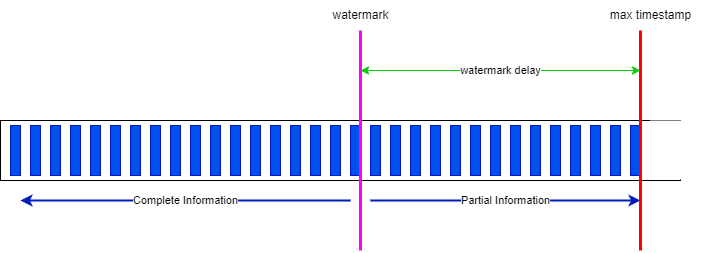

The diagram above was exported from draw.io. Its source (the exported page's mxGraphModel, read from the mxfile embedded in the PNG):
<mxGraphModel dx="561" dy="1455" grid="1" gridSize="10" guides="1" tooltips="1" connect="1" arrows="1" fold="1" page="1" pageScale="1" pageWidth="850" pageHeight="1100" math="0" shadow="0">
  <root>
    <mxCell id="0" />
    <mxCell id="1" parent="0" />
    <mxCell id="2" value="" style="rounded=0;whiteSpace=wrap;html=1;" parent="1" vertex="1">
      <mxGeometry x="40" y="30" width="680" height="60" as="geometry" />
    </mxCell>
    <mxCell id="3" value="" style="rounded=0;whiteSpace=wrap;html=1;fillColor=#0050ef;fontColor=#ffffff;strokeColor=#001DBC;" parent="1" vertex="1">
      <mxGeometry x="50" y="35" width="10" height="50" as="geometry" />
    </mxCell>
    <mxCell id="4" value="" style="rounded=0;whiteSpace=wrap;html=1;fillColor=#0050ef;fontColor=#ffffff;strokeColor=#001DBC;" parent="1" vertex="1">
      <mxGeometry x="70" y="35" width="10" height="50" as="geometry" />
    </mxCell>
    <mxCell id="5" value="" style="rounded=0;whiteSpace=wrap;html=1;fillColor=#0050ef;fontColor=#ffffff;strokeColor=#001DBC;" parent="1" vertex="1">
      <mxGeometry x="90" y="35" width="10" height="50" as="geometry" />
    </mxCell>
    <mxCell id="6" value="" style="rounded=0;whiteSpace=wrap;html=1;fillColor=#0050ef;fontColor=#ffffff;strokeColor=#001DBC;" parent="1" vertex="1">
      <mxGeometry x="110" y="35" width="10" height="50" as="geometry" />
    </mxCell>
    <mxCell id="7" value="" style="rounded=0;whiteSpace=wrap;html=1;fillColor=#0050ef;fontColor=#ffffff;strokeColor=#001DBC;" parent="1" vertex="1">
      <mxGeometry x="130" y="35" width="10" height="50" as="geometry" />
    </mxCell>
    <mxCell id="8" value="" style="rounded=0;whiteSpace=wrap;html=1;fillColor=#0050ef;fontColor=#ffffff;strokeColor=#001DBC;" parent="1" vertex="1">
      <mxGeometry x="150" y="35" width="10" height="50" as="geometry" />
    </mxCell>
    <mxCell id="9" value="" style="rounded=0;whiteSpace=wrap;html=1;fillColor=#0050ef;fontColor=#ffffff;strokeColor=#001DBC;" parent="1" vertex="1">
      <mxGeometry x="170" y="35" width="10" height="50" as="geometry" />
    </mxCell>
    <mxCell id="10" value="" style="rounded=0;whiteSpace=wrap;html=1;fillColor=#0050ef;fontColor=#ffffff;strokeColor=#001DBC;" parent="1" vertex="1">
      <mxGeometry x="190" y="35" width="10" height="50" as="geometry" />
    </mxCell>
    <mxCell id="11" value="" style="rounded=0;whiteSpace=wrap;html=1;fillColor=#0050ef;fontColor=#ffffff;strokeColor=#001DBC;" parent="1" vertex="1">
      <mxGeometry x="210" y="35" width="10" height="50" as="geometry" />
    </mxCell>
    <mxCell id="12" value="" style="rounded=0;whiteSpace=wrap;html=1;fillColor=#0050ef;fontColor=#ffffff;strokeColor=#001DBC;" parent="1" vertex="1">
      <mxGeometry x="230" y="35" width="10" height="50" as="geometry" />
    </mxCell>
    <mxCell id="13" value="" style="rounded=0;whiteSpace=wrap;html=1;fillColor=#0050ef;fontColor=#ffffff;strokeColor=#001DBC;" parent="1" vertex="1">
      <mxGeometry x="250" y="35" width="10" height="50" as="geometry" />
    </mxCell>
    <mxCell id="14" value="" style="rounded=0;whiteSpace=wrap;html=1;fillColor=#0050ef;fontColor=#ffffff;strokeColor=#001DBC;" parent="1" vertex="1">
      <mxGeometry x="270" y="35" width="10" height="50" as="geometry" />
    </mxCell>
    <mxCell id="15" value="" style="rounded=0;whiteSpace=wrap;html=1;fillColor=#0050ef;fontColor=#ffffff;strokeColor=#001DBC;" parent="1" vertex="1">
      <mxGeometry x="290" y="35" width="10" height="50" as="geometry" />
    </mxCell>
    <mxCell id="16" value="" style="rounded=0;whiteSpace=wrap;html=1;fillColor=#0050ef;fontColor=#ffffff;strokeColor=#001DBC;" parent="1" vertex="1">
      <mxGeometry x="310" y="35" width="10" height="50" as="geometry" />
    </mxCell>
    <mxCell id="17" value="" style="rounded=0;whiteSpace=wrap;html=1;fillColor=#0050ef;fontColor=#ffffff;strokeColor=#001DBC;" parent="1" vertex="1">
      <mxGeometry x="330" y="35" width="10" height="50" as="geometry" />
    </mxCell>
    <mxCell id="18" value="" style="rounded=0;whiteSpace=wrap;html=1;fillColor=#0050ef;fontColor=#ffffff;strokeColor=#001DBC;" parent="1" vertex="1">
      <mxGeometry x="350" y="35" width="10" height="50" as="geometry" />
    </mxCell>
    <mxCell id="19" value="" style="rounded=0;whiteSpace=wrap;html=1;fillColor=#0050ef;fontColor=#ffffff;strokeColor=#001DBC;" parent="1" vertex="1">
      <mxGeometry x="370" y="35" width="10" height="50" as="geometry" />
    </mxCell>
    <mxCell id="20" value="" style="rounded=0;whiteSpace=wrap;html=1;fillColor=#0050ef;fontColor=#ffffff;strokeColor=#001DBC;" parent="1" vertex="1">
      <mxGeometry x="390" y="35" width="10" height="50" as="geometry" />
    </mxCell>
    <mxCell id="21" value="" style="rounded=0;whiteSpace=wrap;html=1;fillColor=#0050ef;fontColor=#ffffff;strokeColor=#001DBC;" parent="1" vertex="1">
      <mxGeometry x="410" y="35" width="10" height="50" as="geometry" />
    </mxCell>
    <mxCell id="22" value="" style="rounded=0;whiteSpace=wrap;html=1;fillColor=#0050ef;fontColor=#ffffff;strokeColor=#001DBC;" parent="1" vertex="1">
      <mxGeometry x="430" y="35" width="10" height="50" as="geometry" />
    </mxCell>
    <mxCell id="23" value="" style="rounded=0;whiteSpace=wrap;html=1;fillColor=#0050ef;fontColor=#ffffff;strokeColor=#001DBC;" parent="1" vertex="1">
      <mxGeometry x="450" y="35" width="10" height="50" as="geometry" />
    </mxCell>
    <mxCell id="24" value="" style="rounded=0;whiteSpace=wrap;html=1;fillColor=#0050ef;fontColor=#ffffff;strokeColor=#001DBC;" parent="1" vertex="1">
      <mxGeometry x="470" y="35" width="10" height="50" as="geometry" />
    </mxCell>
    <mxCell id="25" value="" style="rounded=0;whiteSpace=wrap;html=1;fillColor=#0050ef;fontColor=#ffffff;strokeColor=#001DBC;" parent="1" vertex="1">
      <mxGeometry x="490" y="35" width="10" height="50" as="geometry" />
    </mxCell>
    <mxCell id="26" value="" style="rounded=0;whiteSpace=wrap;html=1;fillColor=#0050ef;fontColor=#ffffff;strokeColor=#001DBC;" parent="1" vertex="1">
      <mxGeometry x="510" y="35" width="10" height="50" as="geometry" />
    </mxCell>
    <mxCell id="27" value="" style="rounded=0;whiteSpace=wrap;html=1;fillColor=#0050ef;fontColor=#ffffff;strokeColor=#001DBC;" parent="1" vertex="1">
      <mxGeometry x="530" y="35" width="10" height="50" as="geometry" />
    </mxCell>
    <mxCell id="28" value="" style="rounded=0;whiteSpace=wrap;html=1;fillColor=#0050ef;fontColor=#ffffff;strokeColor=#001DBC;" parent="1" vertex="1">
      <mxGeometry x="550" y="35" width="10" height="50" as="geometry" />
    </mxCell>
    <mxCell id="29" value="" style="rounded=0;whiteSpace=wrap;html=1;fillColor=#0050ef;fontColor=#ffffff;strokeColor=#001DBC;" parent="1" vertex="1">
      <mxGeometry x="570" y="35" width="10" height="50" as="geometry" />
    </mxCell>
    <mxCell id="30" value="" style="rounded=0;whiteSpace=wrap;html=1;fillColor=#0050ef;fontColor=#ffffff;strokeColor=#001DBC;" parent="1" vertex="1">
      <mxGeometry x="590" y="35" width="10" height="50" as="geometry" />
    </mxCell>
    <mxCell id="31" value="" style="rounded=0;whiteSpace=wrap;html=1;fillColor=#0050ef;fontColor=#ffffff;strokeColor=#001DBC;" parent="1" vertex="1">
      <mxGeometry x="610" y="35" width="10" height="50" as="geometry" />
    </mxCell>
    <mxCell id="32" value="" style="rounded=0;whiteSpace=wrap;html=1;fillColor=#0050ef;fontColor=#ffffff;strokeColor=#001DBC;" parent="1" vertex="1">
      <mxGeometry x="630" y="35" width="10" height="50" as="geometry" />
    </mxCell>
    <mxCell id="33" value="" style="rounded=0;whiteSpace=wrap;html=1;fillColor=#0050ef;fontColor=#ffffff;strokeColor=#001DBC;" parent="1" vertex="1">
      <mxGeometry x="650" y="35" width="10" height="50" as="geometry" />
    </mxCell>
    <mxCell id="34" value="" style="rounded=0;whiteSpace=wrap;html=1;fillColor=#0050ef;fontColor=#ffffff;strokeColor=#001DBC;" parent="1" vertex="1">
      <mxGeometry x="670" y="35" width="10" height="50" as="geometry" />
    </mxCell>
    <mxCell id="35" value="" style="rounded=0;whiteSpace=wrap;html=1;fillColor=default;strokeColor=none;" parent="1" vertex="1">
      <mxGeometry x="690" y="30" width="50" height="59" as="geometry" />
    </mxCell>
    <mxCell id="38" value="" style="endArrow=none;html=1;verticalAlign=top;align=center;strokeWidth=3;fillColor=#0050ef;strokeColor=#FF00FF;labelPosition=center;verticalLabelPosition=bottom;" parent="1" edge="1">
      <mxGeometry width="50" height="50" relative="1" as="geometry">
        <mxPoint x="400" y="160" as="sourcePoint" />
        <mxPoint x="400" y="-60" as="targetPoint" />
      </mxGeometry>
    </mxCell>
    <mxCell id="40" value="Complete Information" style="endArrow=classic;html=1;strokeWidth=2;fillColor=#0050ef;strokeColor=#001DBC;" parent="1" edge="1">
      <mxGeometry width="50" height="50" relative="1" as="geometry">
        <mxPoint x="390" y="110" as="sourcePoint" />
        <mxPoint x="60" y="110" as="targetPoint" />
      </mxGeometry>
    </mxCell>
    <mxCell id="41" value="Partial Information" style="endArrow=classic;html=1;strokeWidth=2;fillColor=#0050ef;strokeColor=#001DBC;" parent="1" edge="1">
      <mxGeometry width="50" height="50" relative="1" as="geometry">
        <mxPoint x="410" y="110" as="sourcePoint" />
        <mxPoint x="680" y="110" as="targetPoint" />
      </mxGeometry>
    </mxCell>
    <mxCell id="42" value="" style="endArrow=none;html=1;verticalAlign=top;align=center;strokeWidth=3;fillColor=#0050ef;strokeColor=#FF0000;labelPosition=center;verticalLabelPosition=bottom;" edge="1" parent="1">
      <mxGeometry width="50" height="50" relative="1" as="geometry">
        <mxPoint x="680" y="160" as="sourcePoint" />
        <mxPoint x="680" y="-60" as="targetPoint" />
      </mxGeometry>
    </mxCell>
    <mxCell id="43" value="watermark delay" style="endArrow=classic;startArrow=classic;html=1;strokeColor=#00CC00;" edge="1" parent="1">
      <mxGeometry width="50" height="50" relative="1" as="geometry">
        <mxPoint x="400" y="-20" as="sourcePoint" />
        <mxPoint x="680" y="-20" as="targetPoint" />
      </mxGeometry>
    </mxCell>
    <mxCell id="44" value="max timestamp" style="text;html=1;align=center;verticalAlign=middle;resizable=0;points=[];autosize=1;strokeColor=none;fillColor=none;" vertex="1" parent="1">
      <mxGeometry x="640" y="-90" width="100" height="30" as="geometry" />
    </mxCell>
    <mxCell id="45" value="watermark" style="text;html=1;align=center;verticalAlign=middle;resizable=0;points=[];autosize=1;strokeColor=none;fillColor=none;" vertex="1" parent="1">
      <mxGeometry x="360" y="-90" width="80" height="30" as="geometry" />
    </mxCell>
  </root>
</mxGraphModel>